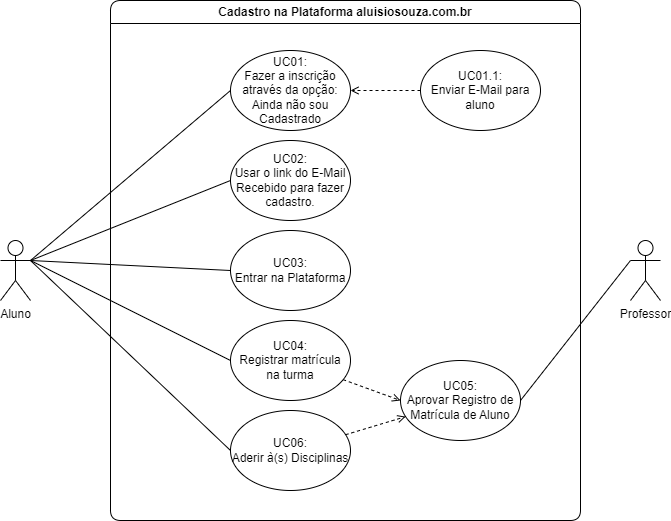

The diagram above was exported from draw.io. Its source (the exported page's mxGraphModel, read from the mxfile embedded in the PNG):
<mxGraphModel dx="1050" dy="491" grid="1" gridSize="10" guides="1" tooltips="1" connect="1" arrows="1" fold="1" page="1" pageScale="1" pageWidth="827" pageHeight="1169" math="0" shadow="0">
  <root>
    <mxCell id="0" />
    <mxCell id="1" parent="0" />
    <mxCell id="Azcrx8qdbfKPT_vrD9Pj-1" value="Aluno" style="shape=umlActor;verticalLabelPosition=bottom;verticalAlign=top;html=1;outlineConnect=0;" vertex="1" parent="1">
      <mxGeometry x="40" y="280" width="30" height="60" as="geometry" />
    </mxCell>
    <mxCell id="Azcrx8qdbfKPT_vrD9Pj-2" value="Cadastro na Plataforma aluisiosouza.com.br" style="swimlane;whiteSpace=wrap;html=1;fillStyle=solid;rounded=1;" vertex="1" parent="1">
      <mxGeometry x="150" y="40" width="470" height="520" as="geometry">
        <mxRectangle x="130" y="40" width="220" height="30" as="alternateBounds" />
      </mxGeometry>
    </mxCell>
    <mxCell id="Azcrx8qdbfKPT_vrD9Pj-3" value="UC01:&lt;br&gt;Fazer a inscrição através da opção:&lt;br&gt;Ainda não sou Cadastrado" style="ellipse;whiteSpace=wrap;html=1;" vertex="1" parent="Azcrx8qdbfKPT_vrD9Pj-2">
      <mxGeometry x="120" y="50" width="120" height="80" as="geometry" />
    </mxCell>
    <mxCell id="Azcrx8qdbfKPT_vrD9Pj-7" value="" style="edgeStyle=orthogonalEdgeStyle;rounded=0;orthogonalLoop=1;jettySize=auto;html=1;dashed=1;endArrow=open;endFill=0;" edge="1" parent="Azcrx8qdbfKPT_vrD9Pj-2" source="Azcrx8qdbfKPT_vrD9Pj-6" target="Azcrx8qdbfKPT_vrD9Pj-3">
      <mxGeometry relative="1" as="geometry" />
    </mxCell>
    <mxCell id="Azcrx8qdbfKPT_vrD9Pj-6" value="UC01.1:&lt;br&gt;Enviar E-Mail para aluno" style="ellipse;whiteSpace=wrap;html=1;" vertex="1" parent="Azcrx8qdbfKPT_vrD9Pj-2">
      <mxGeometry x="310" y="50" width="120" height="80" as="geometry" />
    </mxCell>
    <mxCell id="Azcrx8qdbfKPT_vrD9Pj-8" value="UC02:&lt;br&gt;Usar o link do E-Mail Recebido para fazer cadastro." style="ellipse;whiteSpace=wrap;html=1;" vertex="1" parent="Azcrx8qdbfKPT_vrD9Pj-2">
      <mxGeometry x="120" y="140" width="120" height="80" as="geometry" />
    </mxCell>
    <mxCell id="Azcrx8qdbfKPT_vrD9Pj-10" value="UC03:&lt;br&gt;Entrar na Plataforma" style="ellipse;whiteSpace=wrap;html=1;" vertex="1" parent="Azcrx8qdbfKPT_vrD9Pj-2">
      <mxGeometry x="120" y="230" width="120" height="80" as="geometry" />
    </mxCell>
    <mxCell id="Azcrx8qdbfKPT_vrD9Pj-22" style="rounded=0;orthogonalLoop=1;jettySize=auto;html=1;entryX=0;entryY=0.5;entryDx=0;entryDy=0;dashed=1;endArrow=open;endFill=0;" edge="1" parent="Azcrx8qdbfKPT_vrD9Pj-2" source="Azcrx8qdbfKPT_vrD9Pj-11" target="Azcrx8qdbfKPT_vrD9Pj-18">
      <mxGeometry relative="1" as="geometry" />
    </mxCell>
    <mxCell id="Azcrx8qdbfKPT_vrD9Pj-11" value="UC04:&lt;br&gt;Registrar matrícula na turma" style="ellipse;whiteSpace=wrap;html=1;" vertex="1" parent="Azcrx8qdbfKPT_vrD9Pj-2">
      <mxGeometry x="120" y="320" width="120" height="80" as="geometry" />
    </mxCell>
    <mxCell id="Azcrx8qdbfKPT_vrD9Pj-23" style="rounded=0;orthogonalLoop=1;jettySize=auto;html=1;dashed=1;endArrow=open;endFill=0;" edge="1" parent="Azcrx8qdbfKPT_vrD9Pj-2" source="Azcrx8qdbfKPT_vrD9Pj-12" target="Azcrx8qdbfKPT_vrD9Pj-18">
      <mxGeometry relative="1" as="geometry" />
    </mxCell>
    <mxCell id="Azcrx8qdbfKPT_vrD9Pj-12" value="UC06:&lt;br&gt;Aderir à(s) Disciplinas" style="ellipse;whiteSpace=wrap;html=1;" vertex="1" parent="Azcrx8qdbfKPT_vrD9Pj-2">
      <mxGeometry x="120" y="410" width="120" height="80" as="geometry" />
    </mxCell>
    <mxCell id="Azcrx8qdbfKPT_vrD9Pj-18" value="UC05:&lt;br&gt;Aprovar Registro de Matrícula de Aluno" style="ellipse;whiteSpace=wrap;html=1;" vertex="1" parent="Azcrx8qdbfKPT_vrD9Pj-2">
      <mxGeometry x="290" y="360" width="120" height="80" as="geometry" />
    </mxCell>
    <mxCell id="Azcrx8qdbfKPT_vrD9Pj-5" value="" style="endArrow=none;html=1;rounded=0;entryX=0;entryY=0.5;entryDx=0;entryDy=0;exitX=1;exitY=0.3333333333333333;exitDx=0;exitDy=0;exitPerimeter=0;" edge="1" parent="1" source="Azcrx8qdbfKPT_vrD9Pj-1" target="Azcrx8qdbfKPT_vrD9Pj-3">
      <mxGeometry width="50" height="50" relative="1" as="geometry">
        <mxPoint x="70" y="130" as="sourcePoint" />
        <mxPoint x="110" y="210" as="targetPoint" />
      </mxGeometry>
    </mxCell>
    <mxCell id="Azcrx8qdbfKPT_vrD9Pj-9" value="" style="endArrow=none;html=1;rounded=0;entryX=0;entryY=0.5;entryDx=0;entryDy=0;exitX=1;exitY=0.3333333333333333;exitDx=0;exitDy=0;exitPerimeter=0;" edge="1" parent="1" source="Azcrx8qdbfKPT_vrD9Pj-1" target="Azcrx8qdbfKPT_vrD9Pj-8">
      <mxGeometry width="50" height="50" relative="1" as="geometry">
        <mxPoint x="170" y="400" as="sourcePoint" />
        <mxPoint x="220" y="350" as="targetPoint" />
      </mxGeometry>
    </mxCell>
    <mxCell id="Azcrx8qdbfKPT_vrD9Pj-13" value="" style="endArrow=none;html=1;rounded=0;entryX=0;entryY=0.5;entryDx=0;entryDy=0;exitX=1;exitY=0.3333333333333333;exitDx=0;exitDy=0;exitPerimeter=0;" edge="1" parent="1" source="Azcrx8qdbfKPT_vrD9Pj-1" target="Azcrx8qdbfKPT_vrD9Pj-10">
      <mxGeometry width="50" height="50" relative="1" as="geometry">
        <mxPoint x="60" y="480" as="sourcePoint" />
        <mxPoint x="110" y="430" as="targetPoint" />
      </mxGeometry>
    </mxCell>
    <mxCell id="Azcrx8qdbfKPT_vrD9Pj-14" value="" style="endArrow=none;html=1;rounded=0;entryX=0;entryY=0.5;entryDx=0;entryDy=0;exitX=1;exitY=0.3333333333333333;exitDx=0;exitDy=0;exitPerimeter=0;" edge="1" parent="1" source="Azcrx8qdbfKPT_vrD9Pj-1" target="Azcrx8qdbfKPT_vrD9Pj-11">
      <mxGeometry width="50" height="50" relative="1" as="geometry">
        <mxPoint x="140" y="480" as="sourcePoint" />
        <mxPoint x="190" y="430" as="targetPoint" />
      </mxGeometry>
    </mxCell>
    <mxCell id="Azcrx8qdbfKPT_vrD9Pj-15" value="" style="endArrow=none;html=1;rounded=0;entryX=0;entryY=0.5;entryDx=0;entryDy=0;exitX=1;exitY=0.3333333333333333;exitDx=0;exitDy=0;exitPerimeter=0;" edge="1" parent="1" source="Azcrx8qdbfKPT_vrD9Pj-1" target="Azcrx8qdbfKPT_vrD9Pj-12">
      <mxGeometry width="50" height="50" relative="1" as="geometry">
        <mxPoint x="150" y="520" as="sourcePoint" />
        <mxPoint x="200" y="470" as="targetPoint" />
      </mxGeometry>
    </mxCell>
    <mxCell id="Azcrx8qdbfKPT_vrD9Pj-16" value="Professor" style="shape=umlActor;verticalLabelPosition=bottom;verticalAlign=top;html=1;outlineConnect=0;" vertex="1" parent="1">
      <mxGeometry x="670" y="280" width="30" height="60" as="geometry" />
    </mxCell>
    <mxCell id="Azcrx8qdbfKPT_vrD9Pj-19" value="" style="endArrow=none;html=1;rounded=0;entryX=0;entryY=0.3333333333333333;entryDx=0;entryDy=0;entryPerimeter=0;exitX=1;exitY=0.5;exitDx=0;exitDy=0;" edge="1" parent="1" source="Azcrx8qdbfKPT_vrD9Pj-18" target="Azcrx8qdbfKPT_vrD9Pj-16">
      <mxGeometry width="50" height="50" relative="1" as="geometry">
        <mxPoint x="660" y="470" as="sourcePoint" />
        <mxPoint x="710" y="420" as="targetPoint" />
      </mxGeometry>
    </mxCell>
  </root>
</mxGraphModel>